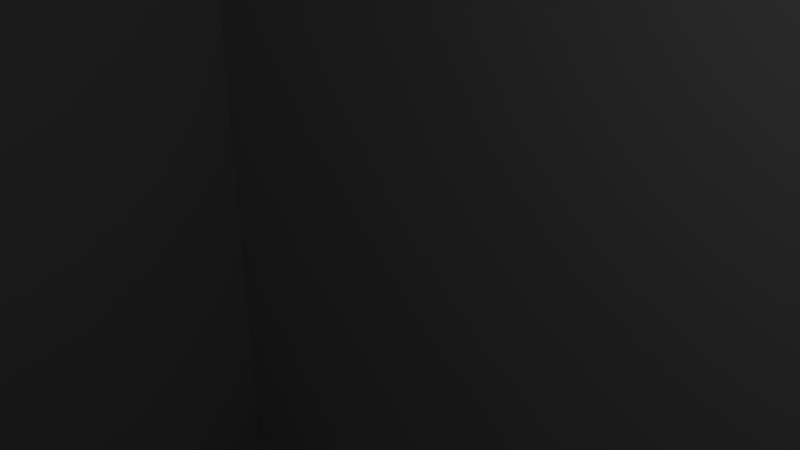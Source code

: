 # Source: mains_switch_holderbase.blend  (saved by Blender 2.79.0; exported with 4.5.12 LTS)
import bpy
from mathutils import Matrix  # noqa: F401  (used for matrix-valued properties, if any)

bpy.ops.wm.read_factory_settings(use_empty=True)
scene = bpy.context.scene
scene.name = 'Scene'

# ---- collections
col_collection_1 = bpy.data.collections.new('Collection 1'); scene.collection.children.link(col_collection_1)

# ---- world
world_world = bpy.data.worlds.new('World'); scene.world = world_world
world_world.color = (0.05088, 0.05088, 0.05088)
world_world.use_sun_shadow = False
world_world.sun_shadow_jitter_overblur = 0.0
world_world.cycles.sampling_method = 'MANUAL'

# ---- cameras
cam_camera = bpy.data.cameras.new('Camera')
cam_camera.clip_end = 100.0
cam_camera.lens = 35.0
cam_camera.sensor_width = 32.0
cam_camera.sensor_height = 18.0
cam_camera.ortho_scale = 7.314
cam_camera.dof.focus_distance = 0.0
cam_camera.dof.aperture_fstop = 128.0

# ---- lights
light_lamp = bpy.data.lights.new('Lamp', 'POINT')
light_lamp.transmission_factor = 0.0
light_lamp.cutoff_distance = 30.0
light_lamp.energy = 100.0
light_lamp.shadow_buffer_clip_start = 1.001
light_lamp.shadow_soft_size = 0.1
light_lamp.shadow_maximum_resolution = 0.006
light_lamp.use_absolute_resolution = True

# ---- meshes
me_cube_002 = bpy.data.meshes.new('Cube.002')
me_cube_002.from_pydata([(-1.0, -1.0, -1.0), (-1.0, -1.0, 1.0), (-1.0, 1.0, -1.0), (-1.0, 1.0, 1.0), (1.0, -1.0, -1.0), (1.0, -1.0, 1.0), (1.0, 1.0, -1.0), (1.0, 1.0, 1.0)], [], [(0, 1, 3, 2), (2, 3, 7, 6), (6, 7, 5, 4), (4, 5, 1, 0), (2, 6, 4, 0), (7, 3, 1, 5)])
me_cube_002.use_remesh_preserve_volume = False
me_cube_002.use_remesh_preserve_attributes = False
me_cube_002.use_mirror_vertex_groups = False
me_cube_002.update()
me_cube = bpy.data.meshes.new('Cube')
me_cube.from_pydata([(-1.0, -1.0, -1.0), (-1.0, -1.0, 1.0), (-1.0, 1.0, -1.0), (-1.0, 1.0, 1.0), (1.0, -1.0, -1.0), (1.0, -1.0, 1.0), (1.0, 1.0, -1.0), (1.0, 1.0, 1.0)], [], [(0, 1, 3, 2), (2, 3, 7, 6), (6, 7, 5, 4), (4, 5, 1, 0), (2, 6, 4, 0), (7, 3, 1, 5)])
me_cube.use_remesh_preserve_volume = False
me_cube.use_remesh_preserve_attributes = False
me_cube.use_mirror_vertex_groups = False
me_cube.update()
me_cube_001 = bpy.data.meshes.new('Cube.001')
me_cube_001.from_pydata([(0.6833, 0.54, -0.9767), (0.6833, -0.54, -0.9767), (-0.6833, -0.54, -0.9767), (-0.6833, 0.54, -0.9767), (-1.0, -1.0, -1.0), (-1.0, -1.0, 1.0), (-1.0, 1.0, -1.0), (-1.0, 1.0, 1.0), (1.0, -1.0, -1.0), (1.0, -1.0, 1.0), (1.0, 1.0, -1.0), (1.0, 1.0, 1.0), (-0.6833, 0.54, 1.0), (-0.6833, -0.54, 1.0), (0.6833, 0.54, 1.0), (0.6833, -0.54, 1.0)], [], [(0, 3, 2, 1), (0, 1, 15, 14), (1, 2, 13, 15), (2, 3, 12, 13), (4, 5, 7, 6), (6, 7, 11, 10), (10, 11, 9, 8), (8, 9, 5, 4), (6, 10, 8, 4), (11, 14, 15, 13, 5, 9), (5, 13, 12, 14, 11, 7), (12, 3, 0, 14)])
me_cube_001.use_remesh_preserve_volume = False
me_cube_001.use_remesh_preserve_attributes = False
me_cube_001.use_mirror_vertex_groups = False
me_cube_001.update()

# ---- objects
ob_cube_001 = bpy.data.objects.new('Cube.001', me_cube_002)
ob_cube = bpy.data.objects.new('Cube', me_cube)
ob_outer = bpy.data.objects.new('outer', me_cube_001)
ob_lamp = bpy.data.objects.new('Lamp', light_lamp)
ob_camera = bpy.data.objects.new('Camera', cam_camera)

# ---- transforms, parenting, visibility, modifiers, constraints
ob_cube_001.location = (0.0, 0.0, 22.0)
ob_cube_001.scale = (20.25, 10.5, 1.0)
ob_cube_001.lock_location = (True, True, False)
ob_cube_001.lineart.crease_threshold = 0.0
ob_cube.location = (0.0, 0.0, -53.99)
ob_cube.scale = (30.0, 20.0, 1.0)
ob_cube.lock_location = (True, True, False)
ob_cube.lineart.crease_threshold = 0.0
ob_outer.location = (0.0, 0.0, 0.0)
ob_outer.scale = (30.0, 20.0, 22.5)
ob_outer.lineart.crease_threshold = 0.0
ob_lamp.location = (4.076, 1.005, 5.904)
ob_lamp.rotation_euler = (0.6503, 0.05522, 1.866)
ob_lamp.lock_rotations_4d = False
ob_lamp.empty_display_type = 'ARROWS'
ob_lamp.color = (0.0, 0.0, 0.0, 0.0)
ob_lamp.lineart.crease_threshold = 0.0
ob_camera.location = (7.481, -6.508, 5.344)
ob_camera.rotation_euler = (1.109, 0.0, 0.8149)
ob_camera.lock_rotations_4d = False
ob_camera.empty_display_type = 'ARROWS'
ob_camera.color = (0.0, 0.0, 0.0, 0.0)
ob_camera.display_type = 'WIRE'
ob_camera.lineart.crease_threshold = 0.0

# ---- collection membership
col_collection_1.objects.link(ob_cube_001)
col_collection_1.objects.link(ob_cube)
col_collection_1.objects.link(ob_outer)
col_collection_1.objects.link(ob_lamp)
col_collection_1.objects.link(ob_camera)

# ---- scene / render settings (as saved in the file)
scene.camera = ob_camera
scene.frame_start = 1; scene.frame_end = 250; scene.frame_set(1)
scene.render.engine = 'BLENDER_EEVEE_NEXT'
scene.render.resolution_percentage = 50
scene.render.dither_intensity = 0.0
scene.cycles.use_denoising = False
scene.cycles.samples = 128
scene.cycles.sampling_pattern = 'TABULATED_SOBOL'
scene.cycles.use_adaptive_sampling = False
scene.cycles.use_light_tree = False
scene.cycles.blur_glossy = 0.0
scene.cycles.sample_clamp_indirect = 0.0
scene.view_settings.view_transform = 'Standard'
bpy.context.view_layer.update()
